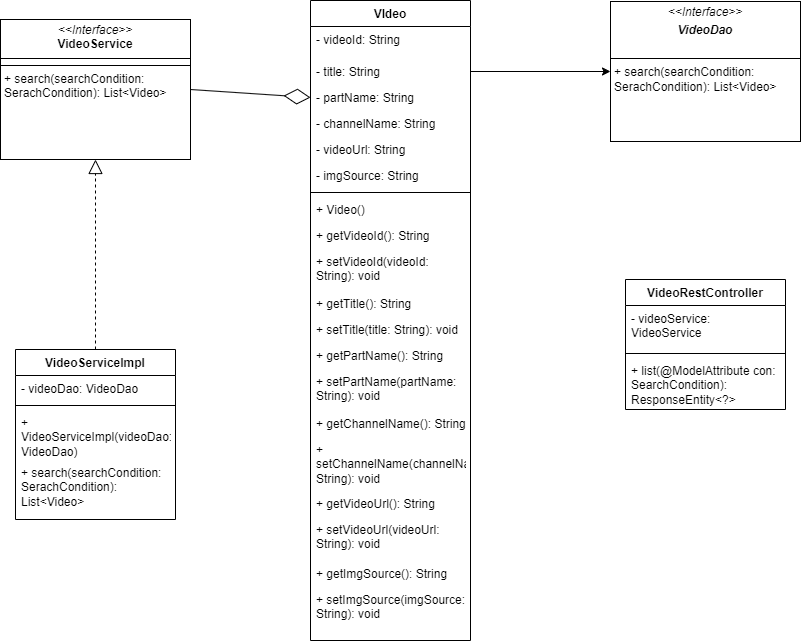

The diagram above was exported from draw.io. Its source (the exported page's mxGraphModel, read from the mxfile embedded in the PNG):
<mxGraphModel dx="2284" dy="746" grid="1" gridSize="10" guides="1" tooltips="1" connect="1" arrows="1" fold="1" page="1" pageScale="1" pageWidth="850" pageHeight="1100" math="0" shadow="0" extFonts="Permanent Marker^https://fonts.googleapis.com/css?family=Permanent+Marker">
  <root>
    <mxCell id="0" />
    <mxCell id="1" parent="0" />
    <mxCell id="E_mtbShGRDfFpWrGQQo7-1" value="VideoServiceImpl" style="swimlane;fontStyle=1;align=center;verticalAlign=top;childLayout=stackLayout;horizontal=1;startSize=26;horizontalStack=0;resizeParent=1;resizeParentMax=0;resizeLast=0;collapsible=1;marginBottom=0;whiteSpace=wrap;html=1;" vertex="1" parent="1">
      <mxGeometry x="-175" y="400" width="160" height="170" as="geometry" />
    </mxCell>
    <mxCell id="E_mtbShGRDfFpWrGQQo7-2" value="- videoDao: VideoDao" style="text;strokeColor=none;fillColor=none;align=left;verticalAlign=top;spacingLeft=4;spacingRight=4;overflow=hidden;rotatable=0;points=[[0,0.5],[1,0.5]];portConstraint=eastwest;whiteSpace=wrap;html=1;" vertex="1" parent="E_mtbShGRDfFpWrGQQo7-1">
      <mxGeometry y="26" width="160" height="26" as="geometry" />
    </mxCell>
    <mxCell id="E_mtbShGRDfFpWrGQQo7-3" value="" style="line;strokeWidth=1;fillColor=none;align=left;verticalAlign=middle;spacingTop=-1;spacingLeft=3;spacingRight=3;rotatable=0;labelPosition=right;points=[];portConstraint=eastwest;strokeColor=inherit;" vertex="1" parent="E_mtbShGRDfFpWrGQQo7-1">
      <mxGeometry y="52" width="160" height="8" as="geometry" />
    </mxCell>
    <mxCell id="E_mtbShGRDfFpWrGQQo7-4" value="+ VideoServiceImpl(videoDao: VideoDao)" style="text;strokeColor=none;fillColor=none;align=left;verticalAlign=top;spacingLeft=4;spacingRight=4;overflow=hidden;rotatable=0;points=[[0,0.5],[1,0.5]];portConstraint=eastwest;whiteSpace=wrap;html=1;" vertex="1" parent="E_mtbShGRDfFpWrGQQo7-1">
      <mxGeometry y="60" width="160" height="50" as="geometry" />
    </mxCell>
    <mxCell id="E_mtbShGRDfFpWrGQQo7-62" value="+ search(searchCondition: SerachCondition): List&amp;lt;Video&amp;gt;" style="text;strokeColor=none;fillColor=none;align=left;verticalAlign=top;spacingLeft=4;spacingRight=4;overflow=hidden;rotatable=0;points=[[0,0.5],[1,0.5]];portConstraint=eastwest;whiteSpace=wrap;html=1;" vertex="1" parent="E_mtbShGRDfFpWrGQQo7-1">
      <mxGeometry y="110" width="160" height="60" as="geometry" />
    </mxCell>
    <mxCell id="E_mtbShGRDfFpWrGQQo7-5" value="VIdeo" style="swimlane;fontStyle=1;align=center;verticalAlign=top;childLayout=stackLayout;horizontal=1;startSize=26;horizontalStack=0;resizeParent=1;resizeParentMax=0;resizeLast=0;collapsible=1;marginBottom=0;whiteSpace=wrap;html=1;" vertex="1" parent="1">
      <mxGeometry x="120" y="51" width="160" height="640" as="geometry" />
    </mxCell>
    <mxCell id="E_mtbShGRDfFpWrGQQo7-38" value="- videoId: String" style="text;strokeColor=none;fillColor=none;align=left;verticalAlign=top;spacingLeft=4;spacingRight=4;overflow=hidden;rotatable=0;points=[[0,0.5],[1,0.5]];portConstraint=eastwest;whiteSpace=wrap;html=1;" vertex="1" parent="E_mtbShGRDfFpWrGQQo7-5">
      <mxGeometry y="26" width="160" height="32" as="geometry" />
    </mxCell>
    <mxCell id="E_mtbShGRDfFpWrGQQo7-40" value="- title: String" style="text;strokeColor=none;fillColor=none;align=left;verticalAlign=top;spacingLeft=4;spacingRight=4;overflow=hidden;rotatable=0;points=[[0,0.5],[1,0.5]];portConstraint=eastwest;whiteSpace=wrap;html=1;" vertex="1" parent="E_mtbShGRDfFpWrGQQo7-5">
      <mxGeometry y="58" width="160" height="26" as="geometry" />
    </mxCell>
    <mxCell id="E_mtbShGRDfFpWrGQQo7-39" value="- partName: String" style="text;strokeColor=none;fillColor=none;align=left;verticalAlign=top;spacingLeft=4;spacingRight=4;overflow=hidden;rotatable=0;points=[[0,0.5],[1,0.5]];portConstraint=eastwest;whiteSpace=wrap;html=1;" vertex="1" parent="E_mtbShGRDfFpWrGQQo7-5">
      <mxGeometry y="84" width="160" height="26" as="geometry" />
    </mxCell>
    <mxCell id="E_mtbShGRDfFpWrGQQo7-36" value="- channelName: String" style="text;strokeColor=none;fillColor=none;align=left;verticalAlign=top;spacingLeft=4;spacingRight=4;overflow=hidden;rotatable=0;points=[[0,0.5],[1,0.5]];portConstraint=eastwest;whiteSpace=wrap;html=1;" vertex="1" parent="E_mtbShGRDfFpWrGQQo7-5">
      <mxGeometry y="110" width="160" height="26" as="geometry" />
    </mxCell>
    <mxCell id="E_mtbShGRDfFpWrGQQo7-6" value="- videoUrl: String" style="text;strokeColor=none;fillColor=none;align=left;verticalAlign=top;spacingLeft=4;spacingRight=4;overflow=hidden;rotatable=0;points=[[0,0.5],[1,0.5]];portConstraint=eastwest;whiteSpace=wrap;html=1;" vertex="1" parent="E_mtbShGRDfFpWrGQQo7-5">
      <mxGeometry y="136" width="160" height="26" as="geometry" />
    </mxCell>
    <mxCell id="E_mtbShGRDfFpWrGQQo7-37" value="- imgSource: String" style="text;strokeColor=none;fillColor=none;align=left;verticalAlign=top;spacingLeft=4;spacingRight=4;overflow=hidden;rotatable=0;points=[[0,0.5],[1,0.5]];portConstraint=eastwest;whiteSpace=wrap;html=1;" vertex="1" parent="E_mtbShGRDfFpWrGQQo7-5">
      <mxGeometry y="162" width="160" height="26" as="geometry" />
    </mxCell>
    <mxCell id="E_mtbShGRDfFpWrGQQo7-7" value="" style="line;strokeWidth=1;fillColor=none;align=left;verticalAlign=middle;spacingTop=-1;spacingLeft=3;spacingRight=3;rotatable=0;labelPosition=right;points=[];portConstraint=eastwest;strokeColor=inherit;" vertex="1" parent="E_mtbShGRDfFpWrGQQo7-5">
      <mxGeometry y="188" width="160" height="8" as="geometry" />
    </mxCell>
    <mxCell id="E_mtbShGRDfFpWrGQQo7-44" value="+ Video()" style="text;strokeColor=none;fillColor=none;align=left;verticalAlign=top;spacingLeft=4;spacingRight=4;overflow=hidden;rotatable=0;points=[[0,0.5],[1,0.5]];portConstraint=eastwest;whiteSpace=wrap;html=1;" vertex="1" parent="E_mtbShGRDfFpWrGQQo7-5">
      <mxGeometry y="196" width="160" height="26" as="geometry" />
    </mxCell>
    <mxCell id="E_mtbShGRDfFpWrGQQo7-46" value="+ getVideoId(): String" style="text;strokeColor=none;fillColor=none;align=left;verticalAlign=top;spacingLeft=4;spacingRight=4;overflow=hidden;rotatable=0;points=[[0,0.5],[1,0.5]];portConstraint=eastwest;whiteSpace=wrap;html=1;" vertex="1" parent="E_mtbShGRDfFpWrGQQo7-5">
      <mxGeometry y="222" width="160" height="26" as="geometry" />
    </mxCell>
    <mxCell id="E_mtbShGRDfFpWrGQQo7-47" value="+ setVideoId(videoId: String): void" style="text;strokeColor=none;fillColor=none;align=left;verticalAlign=top;spacingLeft=4;spacingRight=4;overflow=hidden;rotatable=0;points=[[0,0.5],[1,0.5]];portConstraint=eastwest;whiteSpace=wrap;html=1;" vertex="1" parent="E_mtbShGRDfFpWrGQQo7-5">
      <mxGeometry y="248" width="160" height="42" as="geometry" />
    </mxCell>
    <mxCell id="E_mtbShGRDfFpWrGQQo7-41" value="+ getTitle(): String" style="text;strokeColor=none;fillColor=none;align=left;verticalAlign=top;spacingLeft=4;spacingRight=4;overflow=hidden;rotatable=0;points=[[0,0.5],[1,0.5]];portConstraint=eastwest;whiteSpace=wrap;html=1;" vertex="1" parent="E_mtbShGRDfFpWrGQQo7-5">
      <mxGeometry y="290" width="160" height="26" as="geometry" />
    </mxCell>
    <mxCell id="E_mtbShGRDfFpWrGQQo7-48" value="+ setTitle(title: String): void" style="text;strokeColor=none;fillColor=none;align=left;verticalAlign=top;spacingLeft=4;spacingRight=4;overflow=hidden;rotatable=0;points=[[0,0.5],[1,0.5]];portConstraint=eastwest;whiteSpace=wrap;html=1;" vertex="1" parent="E_mtbShGRDfFpWrGQQo7-5">
      <mxGeometry y="316" width="160" height="26" as="geometry" />
    </mxCell>
    <mxCell id="E_mtbShGRDfFpWrGQQo7-50" value="+ getPartName(): String" style="text;strokeColor=none;fillColor=none;align=left;verticalAlign=top;spacingLeft=4;spacingRight=4;overflow=hidden;rotatable=0;points=[[0,0.5],[1,0.5]];portConstraint=eastwest;whiteSpace=wrap;html=1;" vertex="1" parent="E_mtbShGRDfFpWrGQQo7-5">
      <mxGeometry y="342" width="160" height="26" as="geometry" />
    </mxCell>
    <mxCell id="E_mtbShGRDfFpWrGQQo7-51" value="+ setPartName(partName: String): void" style="text;strokeColor=none;fillColor=none;align=left;verticalAlign=top;spacingLeft=4;spacingRight=4;overflow=hidden;rotatable=0;points=[[0,0.5],[1,0.5]];portConstraint=eastwest;whiteSpace=wrap;html=1;" vertex="1" parent="E_mtbShGRDfFpWrGQQo7-5">
      <mxGeometry y="368" width="160" height="42" as="geometry" />
    </mxCell>
    <mxCell id="E_mtbShGRDfFpWrGQQo7-45" value="+ getChannelName(): String" style="text;strokeColor=none;fillColor=none;align=left;verticalAlign=top;spacingLeft=4;spacingRight=4;overflow=hidden;rotatable=0;points=[[0,0.5],[1,0.5]];portConstraint=eastwest;whiteSpace=wrap;html=1;" vertex="1" parent="E_mtbShGRDfFpWrGQQo7-5">
      <mxGeometry y="410" width="160" height="26" as="geometry" />
    </mxCell>
    <mxCell id="E_mtbShGRDfFpWrGQQo7-43" value="+ setChannelName(channelName: String): void" style="text;strokeColor=none;fillColor=none;align=left;verticalAlign=top;spacingLeft=4;spacingRight=4;overflow=hidden;rotatable=0;points=[[0,0.5],[1,0.5]];portConstraint=eastwest;whiteSpace=wrap;html=1;" vertex="1" parent="E_mtbShGRDfFpWrGQQo7-5">
      <mxGeometry y="436" width="160" height="54" as="geometry" />
    </mxCell>
    <mxCell id="E_mtbShGRDfFpWrGQQo7-42" value="+ getVideoUrl(): String" style="text;strokeColor=none;fillColor=none;align=left;verticalAlign=top;spacingLeft=4;spacingRight=4;overflow=hidden;rotatable=0;points=[[0,0.5],[1,0.5]];portConstraint=eastwest;whiteSpace=wrap;html=1;" vertex="1" parent="E_mtbShGRDfFpWrGQQo7-5">
      <mxGeometry y="490" width="160" height="26" as="geometry" />
    </mxCell>
    <mxCell id="E_mtbShGRDfFpWrGQQo7-8" value="+ setVideoUrl(videoUrl: String): void" style="text;strokeColor=none;fillColor=none;align=left;verticalAlign=top;spacingLeft=4;spacingRight=4;overflow=hidden;rotatable=0;points=[[0,0.5],[1,0.5]];portConstraint=eastwest;whiteSpace=wrap;html=1;" vertex="1" parent="E_mtbShGRDfFpWrGQQo7-5">
      <mxGeometry y="516" width="160" height="44" as="geometry" />
    </mxCell>
    <mxCell id="E_mtbShGRDfFpWrGQQo7-54" value="+ getImgSource(): String" style="text;strokeColor=none;fillColor=none;align=left;verticalAlign=top;spacingLeft=4;spacingRight=4;overflow=hidden;rotatable=0;points=[[0,0.5],[1,0.5]];portConstraint=eastwest;whiteSpace=wrap;html=1;" vertex="1" parent="E_mtbShGRDfFpWrGQQo7-5">
      <mxGeometry y="560" width="160" height="26" as="geometry" />
    </mxCell>
    <mxCell id="E_mtbShGRDfFpWrGQQo7-56" value="+ setImgSource(imgSource: String): void" style="text;strokeColor=none;fillColor=none;align=left;verticalAlign=top;spacingLeft=4;spacingRight=4;overflow=hidden;rotatable=0;points=[[0,0.5],[1,0.5]];portConstraint=eastwest;whiteSpace=wrap;html=1;" vertex="1" parent="E_mtbShGRDfFpWrGQQo7-5">
      <mxGeometry y="586" width="160" height="54" as="geometry" />
    </mxCell>
    <mxCell id="E_mtbShGRDfFpWrGQQo7-24" value="VideoRestController" style="swimlane;fontStyle=1;align=center;verticalAlign=top;childLayout=stackLayout;horizontal=1;startSize=26;horizontalStack=0;resizeParent=1;resizeParentMax=0;resizeLast=0;collapsible=1;marginBottom=0;whiteSpace=wrap;html=1;" vertex="1" parent="1">
      <mxGeometry x="435" y="330" width="160" height="130" as="geometry" />
    </mxCell>
    <mxCell id="E_mtbShGRDfFpWrGQQo7-25" value="- videoService: VideoService" style="text;strokeColor=none;fillColor=none;align=left;verticalAlign=top;spacingLeft=4;spacingRight=4;overflow=hidden;rotatable=0;points=[[0,0.5],[1,0.5]];portConstraint=eastwest;whiteSpace=wrap;html=1;" vertex="1" parent="E_mtbShGRDfFpWrGQQo7-24">
      <mxGeometry y="26" width="160" height="44" as="geometry" />
    </mxCell>
    <mxCell id="E_mtbShGRDfFpWrGQQo7-26" value="" style="line;strokeWidth=1;fillColor=none;align=left;verticalAlign=middle;spacingTop=-1;spacingLeft=3;spacingRight=3;rotatable=0;labelPosition=right;points=[];portConstraint=eastwest;strokeColor=inherit;" vertex="1" parent="E_mtbShGRDfFpWrGQQo7-24">
      <mxGeometry y="70" width="160" height="8" as="geometry" />
    </mxCell>
    <mxCell id="E_mtbShGRDfFpWrGQQo7-27" value="+ list(@ModelAttribute con: SearchCondition): ResponseEntity&amp;lt;?&amp;gt;" style="text;strokeColor=none;fillColor=none;align=left;verticalAlign=top;spacingLeft=4;spacingRight=4;overflow=hidden;rotatable=0;points=[[0,0.5],[1,0.5]];portConstraint=eastwest;whiteSpace=wrap;html=1;" vertex="1" parent="E_mtbShGRDfFpWrGQQo7-24">
      <mxGeometry y="78" width="160" height="52" as="geometry" />
    </mxCell>
    <mxCell id="E_mtbShGRDfFpWrGQQo7-58" value="&lt;p style=&quot;margin:0px;margin-top:4px;text-align:center;&quot;&gt;&lt;i&gt;&amp;lt;&amp;lt;Interface&amp;gt;&amp;gt;&lt;/i&gt;&lt;br&gt;&lt;/p&gt;&lt;p style=&quot;margin:0px;margin-top:4px;text-align:center;&quot;&gt;&lt;i&gt;&lt;b&gt;VideoDao&lt;/b&gt;&lt;/i&gt;&lt;/p&gt;&lt;p style=&quot;margin:0px;margin-left:4px;&quot;&gt;&lt;br&gt;&lt;/p&gt;&lt;hr size=&quot;1&quot; style=&quot;border-style:solid;&quot;&gt;&lt;p style=&quot;margin:0px;margin-left:4px;&quot;&gt;+ search(searchCondition: SerachCondition): List&amp;lt;Video&amp;gt;&lt;br&gt;&lt;/p&gt;" style="verticalAlign=top;align=left;overflow=fill;html=1;whiteSpace=wrap;" vertex="1" parent="1">
      <mxGeometry x="420" y="52" width="190" height="140" as="geometry" />
    </mxCell>
    <mxCell id="E_mtbShGRDfFpWrGQQo7-59" style="edgeStyle=orthogonalEdgeStyle;rounded=0;orthogonalLoop=1;jettySize=auto;html=1;exitX=1;exitY=0.5;exitDx=0;exitDy=0;" edge="1" parent="1" source="E_mtbShGRDfFpWrGQQo7-40" target="E_mtbShGRDfFpWrGQQo7-58">
      <mxGeometry relative="1" as="geometry" />
    </mxCell>
    <mxCell id="E_mtbShGRDfFpWrGQQo7-60" value="&lt;p style=&quot;margin:0px;margin-top:4px;text-align:center;&quot;&gt;&lt;i&gt;&amp;lt;&amp;lt;Interface&amp;gt;&amp;gt;&lt;/i&gt;&lt;br&gt;&lt;b&gt;VideoService&lt;/b&gt;&lt;/p&gt;&lt;hr size=&quot;1&quot; style=&quot;border-style:solid;&quot;&gt;&lt;p style=&quot;margin:0px;margin-left:4px;&quot;&gt;&lt;/p&gt;&lt;hr style=&quot;border-style: solid;&quot; size=&quot;1&quot;&gt;&lt;p style=&quot;margin: 0px 0px 0px 4px;&quot;&gt;+ search(searchCondition: SerachCondition): List&amp;lt;Video&amp;gt;&lt;/p&gt;" style="verticalAlign=top;align=left;overflow=fill;html=1;whiteSpace=wrap;" vertex="1" parent="1">
      <mxGeometry x="-190" y="70" width="190" height="140" as="geometry" />
    </mxCell>
    <mxCell id="E_mtbShGRDfFpWrGQQo7-63" value="" style="endArrow=block;dashed=1;endFill=0;endSize=12;html=1;rounded=0;exitX=0.5;exitY=0;exitDx=0;exitDy=0;entryX=0.5;entryY=1;entryDx=0;entryDy=0;" edge="1" parent="1" source="E_mtbShGRDfFpWrGQQo7-1" target="E_mtbShGRDfFpWrGQQo7-60">
      <mxGeometry width="160" relative="1" as="geometry">
        <mxPoint x="510" y="340" as="sourcePoint" />
        <mxPoint x="670" y="340" as="targetPoint" />
      </mxGeometry>
    </mxCell>
    <mxCell id="E_mtbShGRDfFpWrGQQo7-64" value="" style="endArrow=diamondThin;endFill=0;endSize=24;html=1;rounded=0;exitX=1;exitY=0.5;exitDx=0;exitDy=0;entryX=0;entryY=0.5;entryDx=0;entryDy=0;" edge="1" parent="1" source="E_mtbShGRDfFpWrGQQo7-60" target="E_mtbShGRDfFpWrGQQo7-39">
      <mxGeometry width="160" relative="1" as="geometry">
        <mxPoint x="510" y="340" as="sourcePoint" />
        <mxPoint x="670" y="340" as="targetPoint" />
      </mxGeometry>
    </mxCell>
  </root>
</mxGraphModel>